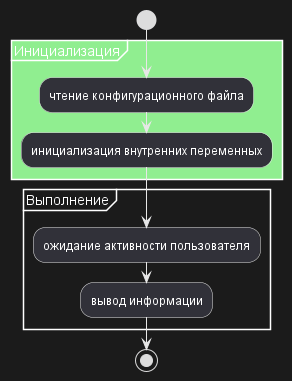

The diagram above was rendered by PlantUML. Its source (embedded in the PNG):
@startuml
start

partition #lightGreen Инициализация {
    :чтение конфигурационного файла;
    :инициализация внутренних переменных;
}

partition Выполнение {
    :ожидание активности пользователя;
    :вывод информации;
}

stop
@enduml